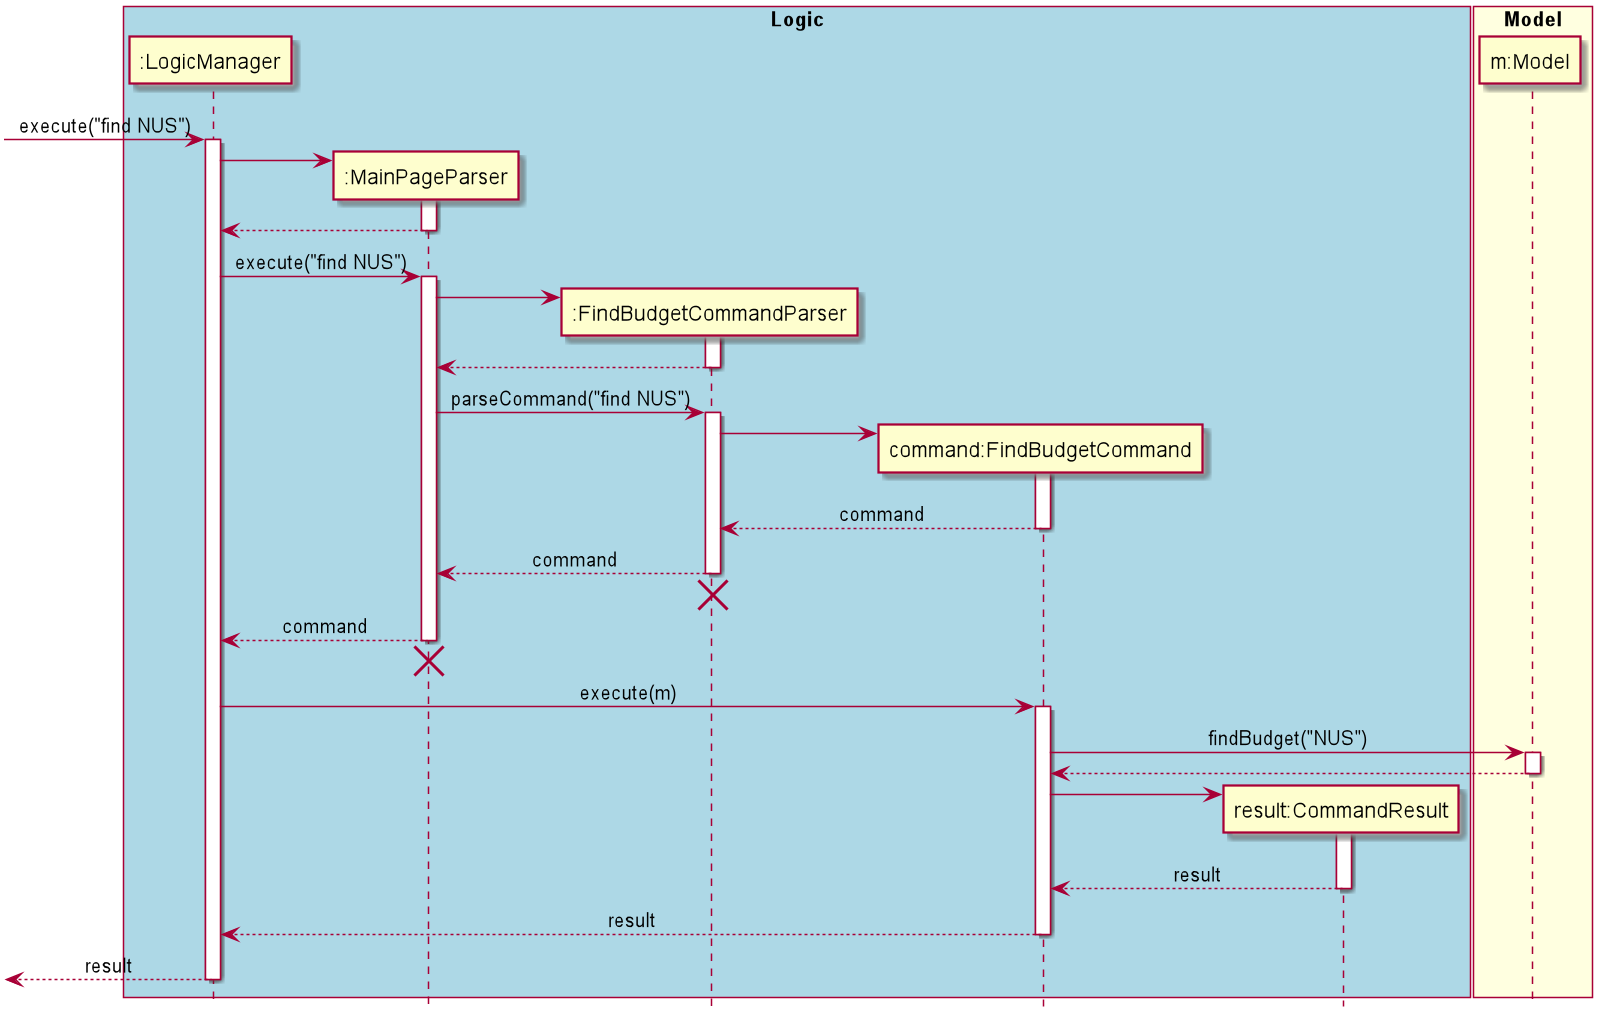

The diagram above was rendered by PlantUML. Its source (embedded in the PNG):
@startuml
hide footbox
skinparam Sequence {
    MessageAlign center
}
box "Logic" #LightBlue
participant ":LogicManager" as LM
participant ":MainPageParser" as MPP
participant ":FindBudgetCommandParser" as FBCP
participant "command:FindBudgetCommand" as FBC
participant "result:CommandResult" as CR
end box

box "Model" #LightYellow
participant "m:Model" as M
end box

[-> LM : execute("find NUS")
activate LM
create MPP
LM -> MPP
activate MPP
LM <-- MPP
deactivate MPP

LM -> MPP : execute("find NUS")
activate MPP

create FBCP
MPP -> FBCP
activate FBCP
MPP <-- FBCP
deactivate FBCP

MPP -> FBCP : parseCommand("find NUS")
activate FBCP

create FBC
FBCP -> FBC
activate FBC
FBCP <-- FBC : command
deactivate FBC
MPP <-- FBCP : command
deactivate FBCP
FBCP -[hidden]-> MPP
destroy FBCP

LM <-- MPP : command
deactivate MPP
LM <-[hidden]- MPP
destroy MPP

LM -> FBC : execute(m)
activate FBC

FBC -> M : findBudget("NUS")
activate M
FBC <-- M
deactivate M

create CR
FBC -> CR
activate CR
FBC <-- CR : result
deactivate CR

LM <-- FBC : result
deactivate FBC
[<-- LM : result
deactivate LM
@enduml